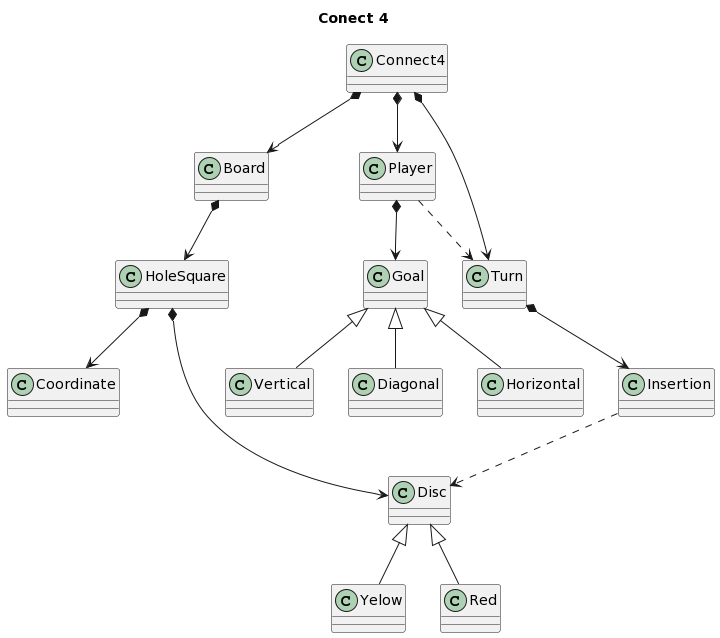

The diagram above was rendered by PlantUML. Its source (embedded in the PNG):
@startuml
title Conect 4
class Connect4
class Board
class Player
class Goal
class Vertical
class Diagonal
class Horizontal
class Turn
class HoleSquare
class Coordinate
class Disc
class Yelow
class Red
class Insertion

Connect4 *-down-> Board
Connect4 *-down-> Player
Connect4 *-down-> Turn

Player *-down-> Goal
Goal <|-down- Vertical
Goal <|-down- Diagonal
Goal <|-down- Horizontal

Board *-down-> HoleSquare

HoleSquare*-down-> Coordinate
HoleSquare *-down-> Disc
Disc <|-down- Yelow
Disc <|-down- Red

Turn *-down-> Insertion
Insertion .down.> Disc
Player .down.> Turn
@enduml